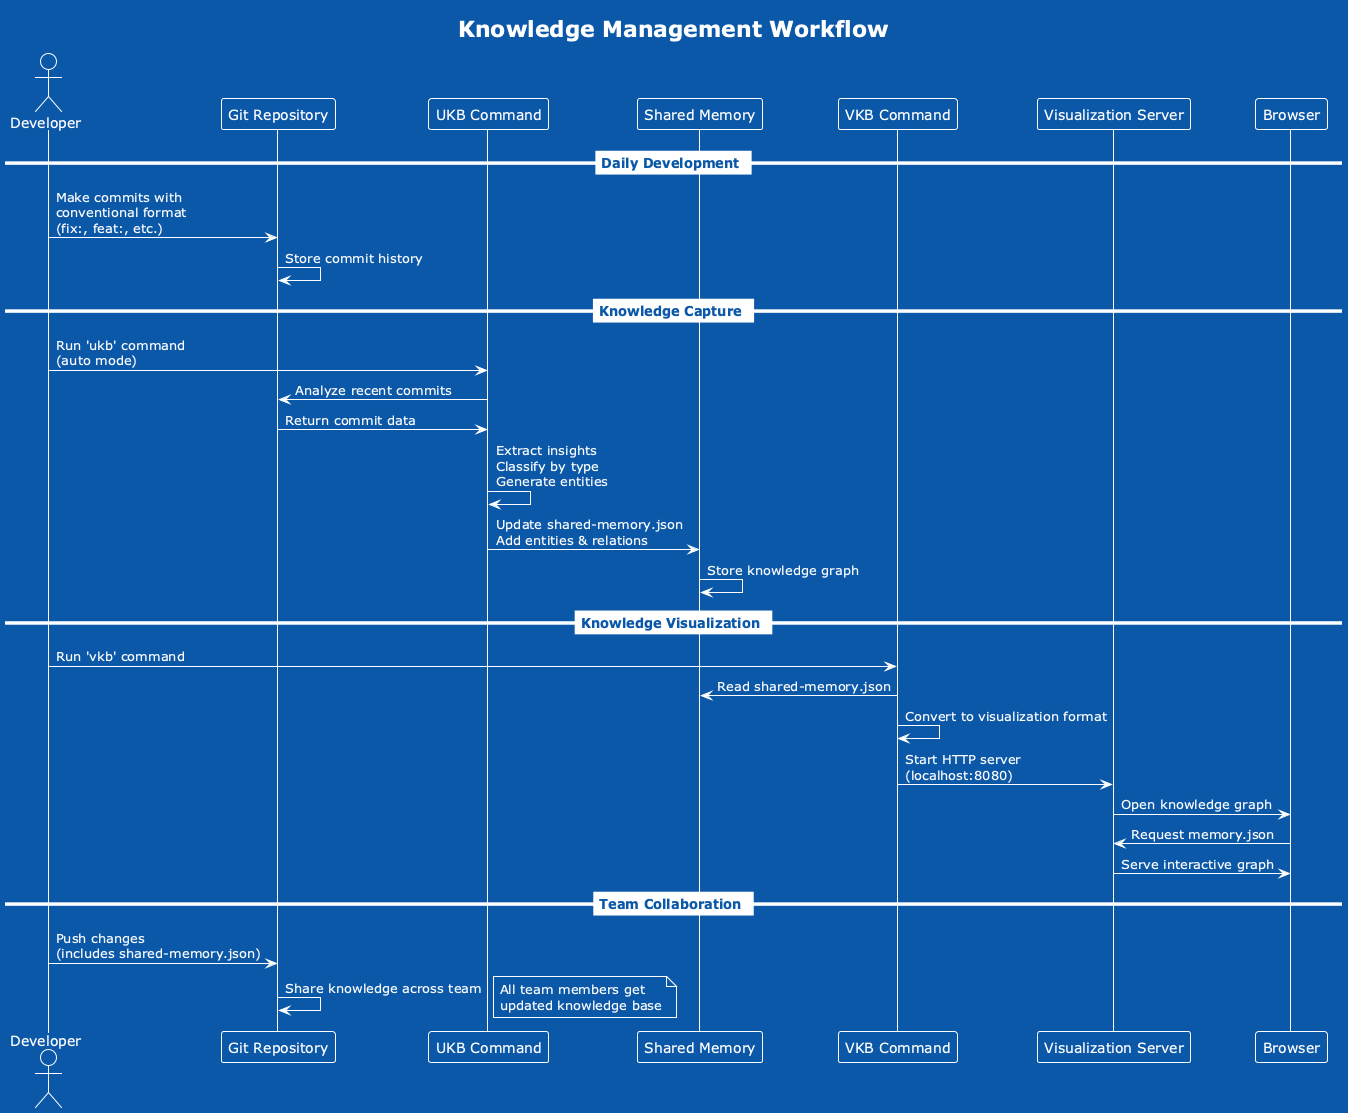

The diagram above was rendered by PlantUML. Its source (embedded in the PNG):
@startuml knowledge-workflow
!theme amiga
title Knowledge Management Workflow

actor Developer as dev
participant "Git Repository" as git
participant "UKB Command" as ukb
participant "Shared Memory" as memory
participant "VKB Command" as vkb
participant "Visualization Server" as viz
participant "Browser" as browser

== Daily Development ==
dev -> git : Make commits with\nconventional format\n(fix:, feat:, etc.)
git -> git : Store commit history

== Knowledge Capture ==
dev -> ukb : Run 'ukb' command\n(auto mode)
ukb -> git : Analyze recent commits
git -> ukb : Return commit data
ukb -> ukb : Extract insights\nClassify by type\nGenerate entities
ukb -> memory : Update shared-memory.json\nAdd entities & relations
memory -> memory : Store knowledge graph

== Knowledge Visualization ==
dev -> vkb : Run 'vkb' command
vkb -> memory : Read shared-memory.json
vkb -> vkb : Convert to visualization format
vkb -> viz : Start HTTP server\n(localhost:8080)
viz -> browser : Open knowledge graph
browser -> viz : Request memory.json
viz -> browser : Serve interactive graph

== Team Collaboration ==
dev -> git : Push changes\n(includes shared-memory.json)
git -> git : Share knowledge across team
note right : All team members get\nupdated knowledge base

@enduml